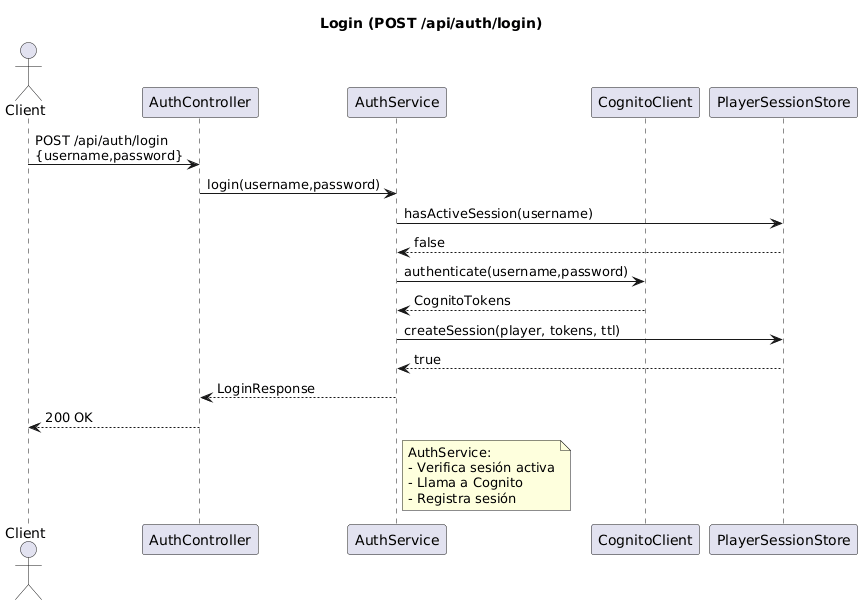

The diagram above was rendered by PlantUML. Its source (embedded in the PNG):
@startuml
title Login (POST /api/auth/login)

actor Client
participant AuthController as AC
participant AuthService as AS
participant CognitoClient as CC
participant PlayerSessionStore as PSS

Client -> AC : POST /api/auth/login\n{username,password}
AC -> AS : login(username,password)
AS -> PSS : hasActiveSession(username)
PSS --> AS : false
AS -> CC : authenticate(username,password)
CC --> AS : CognitoTokens
AS -> PSS : createSession(player, tokens, ttl)
PSS --> AS : true
AS --> AC : LoginResponse
AC --> Client : 200 OK

note right of AS
AuthService:
- Verifica sesión activa
- Llama a Cognito
- Registra sesión
end note
@enduml